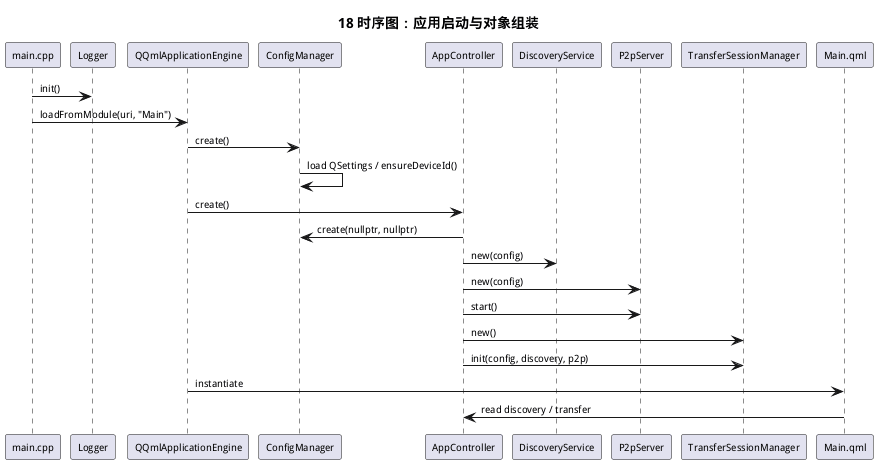

The diagram above was rendered by PlantUML. Its source (embedded in the PNG):
@startuml
title 18 时序图：应用启动与对象组装
skinparam defaultFontSize 10

participant "main.cpp" as Main
participant Logger
participant "QQmlApplicationEngine" as Engine
participant ConfigManager as Config
participant AppController as App
participant DiscoveryService as Discovery
participant P2pServer as P2p
participant TransferSessionManager as Tsm
participant "Main.qml" as Qml

Main -> Logger : init()
Main -> Engine : loadFromModule(uri, "Main")
Engine -> Config : create()
Config -> Config : load QSettings / ensureDeviceId()
Engine -> App : create()
App -> Config : create(nullptr, nullptr)
App -> Discovery : new(config)
App -> P2p : new(config)
App -> P2p : start()
App -> Tsm : new()
App -> Tsm : init(config, discovery, p2p)
Engine -> Qml : instantiate
Qml -> App : read discovery / transfer
@enduml